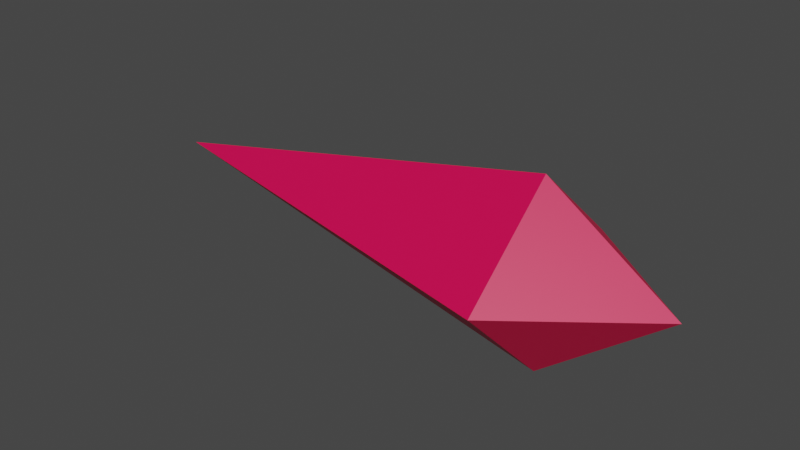 # Source: shot.blend  (saved by Blender 5.0.119; exported with 4.5.12 LTS)
import bpy
from mathutils import Matrix  # noqa: F401  (used for matrix-valued properties, if any)

bpy.ops.wm.read_factory_settings(use_empty=True)
scene = bpy.context.scene
scene.name = 'Scene'

# ---- collections
col_collection = bpy.data.collections.new('Collection'); scene.collection.children.link(col_collection)

# ---- materials (node trees are filled in below, after node groups)
mat_material_001 = bpy.data.materials.new('Material.001')
mat_material_001.use_backface_culling_lightprobe_volume = False
mat_material_001.use_transparent_shadow = False
mat_material_001.diffuse_color = (0.7991, 0.0, 0.07619, 1.0)
mat_material_001.roughness = 0.5

# ---- material node trees
mat_material_001.use_nodes = True; mat_material_001.node_tree.nodes.clear()
_N = mat_material_001.node_tree.nodes; _L = mat_material_001.node_tree.links
n0 = _N.new('ShaderNodeBsdfPrincipled'); n0.name = 'Principled BSDF'; n0.location = (10, 300)
n0.distribution = 'GGX'
n0.subsurface_method = 'BURLEY'
n0.inputs[0].default_value = (0.7991, 0.0, 0.07619, 1.0)
n0.inputs[3].default_value = 1.45
n0.inputs[27].default_value = (0.0, 0.0, 0.0, 1.0)
n0.inputs[28].default_value = 1.0
n1 = _N.new('ShaderNodeOutputMaterial'); n1.name = 'Material Output'; n1.location = (300, 300)
_L.new(n0.outputs[0], n1.inputs[0])
n1.is_active_output = True

# ---- world
world_world = bpy.data.worlds.new('World'); scene.world = world_world
world_world.use_nodes = True; world_world.node_tree.nodes.clear()
_N = world_world.node_tree.nodes; _L = world_world.node_tree.links
n0 = _N.new('ShaderNodeOutputWorld'); n0.name = 'World Output'; n0.location = (300, 300)
n1 = _N.new('ShaderNodeBackground'); n1.name = 'Background'; n1.location = (10, 300)
n1.inputs[0].default_value = (0.05088, 0.05088, 0.05088, 1.0)
_L.new(n1.outputs[0], n0.inputs[0])
n0.is_active_output = True
world_world.color = (0.05088, 0.05088, 0.05088)
world_world.use_sun_shadow = False
world_world.sun_shadow_jitter_overblur = 0.0

# ---- meshes
me_cube_cube_003 = bpy.data.meshes.new('Cube_Cube.003')
me_cube_cube_003.from_pydata([(1.295, 1.0, -0.002426), (-0.004558, 1.884, -0.006837), (0.002426, 1.0, 1.007), (0.002427, -0.006802, -0.002427), (0.0107, 1.0, -0.9869), (-4.309, 1.0, 0.002426)], [], [(0, 1, 2), (3, 4, 0), (3, 0, 2), (2, 5, 3), (3, 5, 4), (4, 1, 0), (2, 1, 5), (5, 1, 4)])
me_cube_cube_003.polygons.foreach_set('use_smooth', [True] * 8)
_k = set([(0, 1), (0, 2), (0, 3), (0, 4), (1, 2), (1, 4), (1, 5), (2, 3), (2, 5), (3, 4), (3, 5), (4, 5)])
me_cube_cube_003.attributes.new('sharp_edge', 'BOOLEAN', 'EDGE').data.foreach_set('value', [ (min(e.vertices), max(e.vertices)) in _k for e in me_cube_cube_003.edges])
_uv = me_cube_cube_003.uv_layers.new(name='UVMap')
_uv.uv.foreach_set('vector', [0.625, 0.5, 0.7349, 0.6067, 0.625, 0.75, 0.375, 0.5, 0.625, 0.25, 0.625, 0.5, 0.375, 0.5, 0.625, 0.5, 0.625, 0.75, 0.625, 0.75, 0.625, 0.0, 0.375, 0.5, 0.375, 0.5, 0.625, 0.0, 0.625, 0.25, 0.875, 0.5, 0.7349, 0.6067, 0.625, 0.5, 0.625, 0.75, 0.7349, 0.6067, 0.875, 0.75, 0.875, 0.75, 0.7349, 0.6067, 0.875, 0.5])
me_cube_cube_003.materials.append(mat_material_001)
me_cube_cube_003.use_remesh_fix_poles = True
me_cube_cube_003.use_remesh_preserve_attributes = False
me_cube_cube_003.use_mirror_vertex_groups = False
me_cube_cube_003.update()
me_cube_cube_003.normals_split_custom_set([tuple(v) for v in zip(*[iter([0.4554, 0.6724, 0.5835, 0.4554, 0.6724, 0.5835, 0.4554, 0.6724, 0.5835, 0.4794, -0.6156, -0.6255, 0.4794, -0.6156, -0.6255, 0.4794, -0.6156, -0.6255, 0.4827, -0.6199, 0.6186, 0.4827, -0.6199, 0.6186, 0.4827, -0.6199, 0.6186, -0.1623, -0.6985, 0.697, -0.1623, -0.6985, 0.697, -0.1623, -0.6985, 0.697, -0.1618, -0.6892, -0.7062, -0.1618, -0.6892, -0.7062, -0.1618, -0.6892, -0.7062, 0.4543, 0.6649, -0.5928, 0.4543, 0.6649, -0.5928, 0.4543, 0.6649, -0.5928, -0.1515, 0.7443, 0.6504, -0.1515, 0.7443, 0.6504, -0.1515, 0.7443, 0.6504, -0.1519, 0.7327, -0.6634, -0.1519, 0.7327, -0.6634, -0.1519, 0.7327, -0.6634])] * 3)])

# ---- objects
ob_cube_cube_003 = bpy.data.objects.new('Cube_Cube.003', me_cube_cube_003)

# ---- transforms, parenting, visibility, modifiers, constraints
ob_cube_cube_003.location = (0.0, 0.0, -0.9773)
ob_cube_cube_003.rotation_euler = (1.571, -0.0, 0.0)
ob_cube_cube_003.lineart.crease_threshold = 0.0

# ---- collection membership
col_collection.objects.link(ob_cube_cube_003)

# ---- scene / render settings (as saved in the file)
scene.frame_start = 1; scene.frame_end = 250; scene.frame_set(1)
scene.render.engine = 'BLENDER_EEVEE_NEXT'
scene.render.bake_bias = 0.0
scene.render.bake_samples = 0
scene.cycles.use_denoising = False
scene.cycles.samples = 128
scene.cycles.sampling_pattern = 'TABULATED_SOBOL'
scene.cycles.use_adaptive_sampling = False
scene.cycles.use_light_tree = False
scene.view_settings.view_transform = 'Filmic'
bpy.context.view_layer.update()

# ---- added for rendering (the .blend has no active camera and no usable light): camera, sun
cam_auto = bpy.data.cameras.new('AutoCamera')
cam_auto.lens = 50.0
cam_auto.sensor_width = 36.0
cam_auto.clip_end = 1000.0
ob_auto_camera = bpy.data.objects.new('AutoCamera', cam_auto)
scene.collection.objects.link(ob_auto_camera)
ob_auto_camera.location = (4.26802, -6.93955, 4.5812)
ob_auto_camera.rotation_euler = (1.09748, -7.21219e-08, 0.694738)
scene.camera = ob_auto_camera
light_auto_sun = bpy.data.lights.new('AutoSun', 'SUN')
light_auto_sun.energy = 3.0
light_auto_sun.angle = 0.0523599
ob_auto_sun = bpy.data.objects.new('AutoSun', light_auto_sun)
scene.collection.objects.link(ob_auto_sun)
ob_auto_sun.rotation_euler = (0.872665, 0.174533, 0.523599)
bpy.context.view_layer.update()
